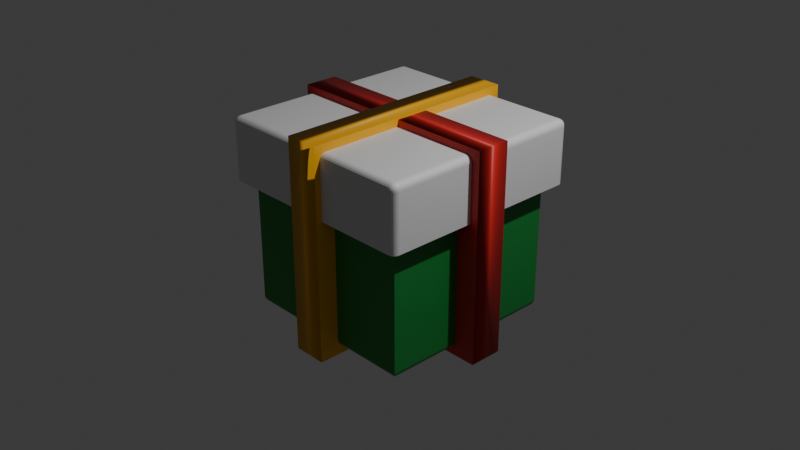 # Source: present.blend  (saved by Blender 5.0.118; exported with 4.5.12 LTS)
import bpy
from mathutils import Matrix  # noqa: F401  (used for matrix-valued properties, if any)

bpy.ops.wm.read_factory_settings(use_empty=True)
scene = bpy.context.scene
scene.name = 'Scene'

# ---- collections
col_collection = bpy.data.collections.new('Collection'); scene.collection.children.link(col_collection)

# ---- materials (node trees are filled in below, after node groups)
mat_002 = bpy.data.materials.new('材质.002')
mat_003 = bpy.data.materials.new('材质.003')
mat_x = bpy.data.materials.new('材质')
mat_001 = bpy.data.materials.new('材质.001')

# ---- material node trees
mat_002.use_nodes = True; mat_002.node_tree.nodes.clear()
_N = mat_002.node_tree.nodes; _L = mat_002.node_tree.links
n0 = _N.new('ShaderNodeBsdfPrincipled'); n0.name = '原理化 BSDF'; n0.location = (-200, 100)
n0.inputs[0].default_value = (0.0137, 0.2542, 0.04231, 1.0)
n1 = _N.new('ShaderNodeOutputMaterial'); n1.name = '材质输出'; n1.location = (200, 100)
_L.new(n0.outputs[0], n1.inputs[0])
n1.is_active_output = True
mat_003.use_nodes = True; mat_003.node_tree.nodes.clear()
_N = mat_003.node_tree.nodes; _L = mat_003.node_tree.links
n0 = _N.new('ShaderNodeBsdfPrincipled'); n0.name = '原理化 BSDF'; n0.location = (-200, 100)
n0.inputs[0].default_value = (0.7682, 0.7682, 0.7682, 1.0)
n1 = _N.new('ShaderNodeOutputMaterial'); n1.name = '材质输出'; n1.location = (200, 100)
_L.new(n0.outputs[0], n1.inputs[0])
n1.is_active_output = True
mat_x.use_nodes = True; mat_x.node_tree.nodes.clear()
_N = mat_x.node_tree.nodes; _L = mat_x.node_tree.links
n0 = _N.new('ShaderNodeBsdfPrincipled'); n0.name = '原理化 BSDF'; n0.location = (-200, 100)
n0.inputs[0].default_value = (1.0, 0.4735, 0.0009106, 1.0)
n1 = _N.new('ShaderNodeOutputMaterial'); n1.name = '材质输出'; n1.location = (200, 100)
_L.new(n0.outputs[0], n1.inputs[0])
n1.is_active_output = True
mat_001.use_nodes = True; mat_001.node_tree.nodes.clear()
_N = mat_001.node_tree.nodes; _L = mat_001.node_tree.links
n0 = _N.new('ShaderNodeBsdfPrincipled'); n0.name = '原理化 BSDF'; n0.location = (-200, 100)
n0.inputs[0].default_value = (0.6724, 0.02122, 0.02122, 1.0)
n1 = _N.new('ShaderNodeOutputMaterial'); n1.name = '材质输出'; n1.location = (200, 100)
_L.new(n0.outputs[0], n1.inputs[0])
n1.is_active_output = True

# ---- world
world_world = bpy.data.worlds.new('World'); scene.world = world_world
world_world.use_nodes = True; world_world.node_tree.nodes.clear()
_N = world_world.node_tree.nodes; _L = world_world.node_tree.links
n0 = _N.new('ShaderNodeOutputWorld'); n0.name = 'World Output'; n0.location = (200, 100)
n1 = _N.new('ShaderNodeBackground'); n1.name = 'Background'; n1.location = (-200, 100)
n1.inputs[0].default_value = (0.05088, 0.05088, 0.05088, 1.0)
_L.new(n1.outputs[0], n0.inputs[0])
n0.is_active_output = True
world_world.color = (0.05088, 0.05088, 0.05088)
world_world.sun_shadow_jitter_overblur = 0.0

# ---- cameras
cam_camera = bpy.data.cameras.new('Camera')
cam_camera.clip_end = 100.0
cam_camera.ortho_scale = 7.314

# ---- lights
light_light = bpy.data.lights.new('Light', 'POINT')
light_light.energy = 1000.0
light_light.shadow_soft_size = 0.1

# ---- meshes
me_x = bpy.data.meshes.new('立方体')
me_x.from_pydata([(-1.0, -1.0, 0.409), (-1.0, 1.0, 0.409), (1.0, 1.0, 0.409), (1.0, -1.0, 0.409), (-0.9223, -0.9223, -1.0), (-1.0, -1.0, -0.9223), (-0.9424, -0.9424, -0.9974), (-0.9611, -0.9611, -0.9896), (-0.9772, -0.9772, -0.9772), (-0.9896, -0.9896, -0.9611), (-0.9974, -0.9974, -0.9424), (-0.9223, 0.9223, -1.0), (-1.0, 1.0, -0.9223), (-0.9424, 0.9424, -0.9974), (-0.9611, 0.9611, -0.9896), (-0.9772, 0.9772, -0.9772), (-0.9896, 0.9896, -0.9611), (-0.9974, 0.9974, -0.9424), (0.9223, -0.9223, -1.0), (1.0, -1.0, -0.9223), (0.9424, -0.9424, -0.9974), (0.9611, -0.9611, -0.9896), (0.9772, -0.9772, -0.9772), (0.9896, -0.9896, -0.9611), (0.9974, -0.9974, -0.9424), (0.9223, 0.9223, -1.0), (1.0, 1.0, -0.9223), (0.9424, 0.9424, -0.9974), (0.9611, 0.9611, -0.9896), (0.9772, 0.9772, -0.9772), (0.9896, 0.9896, -0.9611), (0.9974, 0.9974, -0.9424)], [], [(11, 4, 6, 13), (13, 6, 7, 14), (14, 7, 8, 15), (15, 8, 9, 16), (16, 9, 10, 17), (17, 10, 5, 12), (25, 11, 13, 27), (27, 13, 14, 28), (28, 14, 15, 29), (29, 15, 16, 30), (30, 16, 17, 31), (31, 17, 12, 26), (18, 25, 27, 20), (20, 27, 28, 21), (21, 28, 29, 22), (22, 29, 30, 23), (23, 30, 31, 24), (24, 31, 26, 19), (4, 18, 20, 6), (6, 20, 21, 7), (7, 21, 22, 8), (8, 22, 23, 9), (9, 23, 24, 10), (10, 24, 19, 5), (5, 0, 1, 12), (11, 25, 18, 4), (19, 3, 0, 5), (12, 1, 2, 26), (26, 2, 3, 19)])
_uv = me_x.uv_layers.new(name='UV贴图')
_uv.uv.foreach_set('vector', [0.1347, 0.5097, 0.1347, 0.7403, 0.1322, 0.7428, 0.1322, 0.5072, 0.1322, 0.5072, 0.1322, 0.7428, 0.1299, 0.7451, 0.1299, 0.5049, 0.1299, 0.5049, 0.1299, 0.7451, 0.1264, 0.7486, 0.1264, 0.5014, 0.375, 0.25, 0.375, 0.002846, 0.3799, 0.001302, 0.3799, 0.25, 0.3799, 0.25, 0.3799, 0.001302, 0.3822, 0.0003311, 0.3822, 0.25, 0.3822, 0.25, 0.3822, 0.0003311, 0.3847, 0.0, 0.3847, 0.25, 0.3653, 0.5097, 0.1347, 0.5097, 0.1322, 0.5072, 0.3678, 0.5072, 0.3678, 0.5072, 0.1322, 0.5072, 0.1299, 0.5049, 0.3701, 0.5049, 0.3701, 0.5049, 0.1299, 0.5049, 0.1264, 0.5014, 0.3743, 0.5007, 0.3743, 0.5007, 0.375, 0.25, 0.3799, 0.25, 0.3799, 0.5, 0.3799, 0.5, 0.3799, 0.25, 0.3822, 0.25, 0.3822, 0.5, 0.3822, 0.5, 0.3822, 0.25, 0.3847, 0.25, 0.3847, 0.5, 0.3653, 0.7403, 0.3653, 0.5097, 0.3678, 0.5072, 0.3678, 0.7428, 0.3678, 0.7428, 0.3678, 0.5072, 0.3701, 0.5049, 0.3701, 0.7451, 0.3701, 0.7451, 0.3701, 0.5049, 0.3743, 0.5007, 0.3743, 0.7493, 0.3743, 0.7493, 0.3743, 0.5007, 0.3799, 0.5, 0.3799, 0.75, 0.3799, 0.75, 0.3799, 0.5, 0.3822, 0.5, 0.3822, 0.75, 0.3822, 0.75, 0.3822, 0.5, 0.3847, 0.5, 0.3847, 0.75, 0.1347, 0.7403, 0.3653, 0.7403, 0.3678, 0.7428, 0.1322, 0.7428, 0.1322, 0.7428, 0.3678, 0.7428, 0.3701, 0.7451, 0.1299, 0.7451, 0.1299, 0.7451, 0.3701, 0.7451, 0.3743, 0.7493, 0.1264, 0.7486, 0.375, 0.9972, 0.3743, 0.7493, 0.3799, 0.75, 0.3799, 0.9987, 0.3799, 0.9987, 0.3799, 0.75, 0.3822, 0.75, 0.3822, 0.9997, 0.3822, 0.9997, 0.3822, 0.75, 0.3847, 0.75, 0.3847, 1.0, 0.3847, 0.0, 0.5511, 0.0, 0.5511, 0.25, 0.3847, 0.25, 0.1347, 0.5097, 0.3653, 0.5097, 0.3653, 0.7403, 0.1347, 0.7403, 0.3847, 0.75, 0.5511, 0.75, 0.5511, 1.0, 0.3847, 1.0, 0.3847, 0.25, 0.5511, 0.25, 0.5511, 0.5, 0.3847, 0.5, 0.3847, 0.5, 0.5511, 0.5, 0.5511, 0.75, 0.3847, 0.75])
me_x.materials.append(mat_002)
me_x.update()
me_001 = bpy.data.meshes.new('立方体.001')
me_001.from_pydata([(-0.9387, -1.0, 0.9387), (-0.9387, -0.9387, 1.0), (-1.0, -0.9387, 0.9387), (-0.9387, -0.9979, 0.9545), (-0.9387, -0.9918, 0.9693), (-0.9387, -0.982, 0.982), (-0.9545, -0.9979, 0.9387), (-0.955, -0.9954, 0.9552), (-0.9548, -0.9892, 0.9694), (-0.9544, -0.9806, 0.9806), (-0.9693, -0.9918, 0.9387), (-0.9694, -0.9892, 0.9549), (-0.9679, -0.984, 0.9679), (-0.9666, -0.9773, 0.9773), (-0.9741, -0.9741, 0.9741), (-0.9545, -0.9387, 0.9979), (-0.9693, -0.9387, 0.9918), (-0.982, -0.9387, 0.982), (-0.9387, -0.9545, 0.9979), (-0.9552, -0.955, 0.9954), (-0.9694, -0.9548, 0.9892), (-0.9806, -0.9544, 0.9806), (-0.9387, -0.9693, 0.9918), (-0.9549, -0.9694, 0.9892), (-0.9679, -0.9679, 0.984), (-0.9773, -0.9666, 0.9773), (-0.9979, -0.9545, 0.9387), (-0.9918, -0.9693, 0.9387), (-0.982, -0.982, 0.9387), (-0.9979, -0.9387, 0.9545), (-0.9954, -0.9552, 0.955), (-0.9892, -0.9694, 0.9548), (-0.9806, -0.9806, 0.9544), (-0.9918, -0.9387, 0.9693), (-0.9892, -0.9549, 0.9694), (-0.984, -0.9679, 0.9679), (-0.9773, -0.9773, 0.9666), (-1.0, 0.9387, 0.9387), (-0.9387, 0.9387, 1.0), (-0.9387, 1.0, 0.9387), (-0.9979, 0.9387, 0.9545), (-0.9918, 0.9387, 0.9693), (-0.982, 0.9387, 0.982), (-0.9979, 0.9545, 0.9387), (-0.9954, 0.955, 0.9552), (-0.9892, 0.9548, 0.9694), (-0.9806, 0.9544, 0.9806), (-0.9918, 0.9693, 0.9387), (-0.9892, 0.9694, 0.9549), (-0.984, 0.9679, 0.9679), (-0.9773, 0.9666, 0.9773), (-0.9741, 0.9741, 0.9741), (-0.9387, 0.9545, 0.9979), (-0.9387, 0.9693, 0.9918), (-0.9387, 0.982, 0.982), (-0.9545, 0.9387, 0.9979), (-0.955, 0.9552, 0.9954), (-0.9548, 0.9694, 0.9892), (-0.9544, 0.9806, 0.9806), (-0.9693, 0.9387, 0.9918), (-0.9694, 0.9549, 0.9892), (-0.9679, 0.9679, 0.984), (-0.9666, 0.9773, 0.9773), (-0.9545, 0.9979, 0.9387), (-0.9693, 0.9918, 0.9387), (-0.982, 0.982, 0.9387), (-0.9387, 0.9979, 0.9545), (-0.9552, 0.9954, 0.955), (-0.9694, 0.9892, 0.9548), (-0.9806, 0.9806, 0.9544), (-0.9387, 0.9918, 0.9693), (-0.9549, 0.9892, 0.9694), (-0.9679, 0.984, 0.9679), (-0.9773, 0.9773, 0.9666), (1.0, -0.9387, 0.9387), (0.9387, -0.9387, 1.0), (0.9387, -1.0, 0.9387), (0.9979, -0.9387, 0.9545), (0.9918, -0.9387, 0.9693), (0.982, -0.9387, 0.982), (0.9979, -0.9545, 0.9387), (0.9954, -0.955, 0.9552), (0.9892, -0.9548, 0.9694), (0.9806, -0.9544, 0.9806), (0.9918, -0.9693, 0.9387), (0.9892, -0.9694, 0.9549), (0.984, -0.9679, 0.9679), (0.9773, -0.9666, 0.9773), (0.9741, -0.9741, 0.9741), (0.9387, -0.9545, 0.9979), (0.9387, -0.9693, 0.9918), (0.9387, -0.982, 0.982), (0.9545, -0.9387, 0.9979), (0.955, -0.9552, 0.9954), (0.9548, -0.9694, 0.9892), (0.9544, -0.9806, 0.9806), (0.9693, -0.9387, 0.9918), (0.9694, -0.9549, 0.9892), (0.9679, -0.9679, 0.984), (0.9666, -0.9773, 0.9773), (0.9545, -0.9979, 0.9387), (0.9693, -0.9918, 0.9387), (0.982, -0.982, 0.9387), (0.9387, -0.9979, 0.9545), (0.9552, -0.9954, 0.955), (0.9694, -0.9892, 0.9548), (0.9806, -0.9806, 0.9544), (0.9387, -0.9918, 0.9693), (0.9549, -0.9892, 0.9694), (0.9679, -0.984, 0.9679), (0.9773, -0.9773, 0.9666), (0.9387, 1.0, 0.9387), (0.9387, 0.9387, 1.0), (1.0, 0.9387, 0.9387), (0.9387, 0.9979, 0.9545), (0.9387, 0.9918, 0.9693), (0.9387, 0.982, 0.982), (0.9545, 0.9979, 0.9387), (0.955, 0.9954, 0.9552), (0.9548, 0.9892, 0.9694), (0.9544, 0.9806, 0.9806), (0.9693, 0.9918, 0.9387), (0.9694, 0.9892, 0.9549), (0.9679, 0.984, 0.9679), (0.9666, 0.9773, 0.9773), (0.9741, 0.9741, 0.9741), (0.9545, 0.9387, 0.9979), (0.9693, 0.9387, 0.9918), (0.982, 0.9387, 0.982), (0.9387, 0.9545, 0.9979), (0.9552, 0.955, 0.9954), (0.9694, 0.9548, 0.9892), (0.9806, 0.9544, 0.9806), (0.9387, 0.9693, 0.9918), (0.9549, 0.9694, 0.9892), (0.9679, 0.9679, 0.984), (0.9773, 0.9666, 0.9773), (0.9979, 0.9545, 0.9387), (0.9918, 0.9693, 0.9387), (0.982, 0.982, 0.9387), (0.9979, 0.9387, 0.9545), (0.9954, 0.9552, 0.955), (0.9892, 0.9694, 0.9548), (0.9806, 0.9806, 0.9544), (0.9918, 0.9387, 0.9693), (0.9892, 0.9549, 0.9694), (0.984, 0.9679, 0.9679), (0.9773, 0.9773, 0.9666), (-0.9387, -1.0, 0.409), (-1.0, -0.9387, 0.409), (-0.9545, -0.9979, 0.409), (-0.9693, -0.9918, 0.409), (-0.982, -0.982, 0.409), (-0.9918, -0.9693, 0.409), (-0.9979, -0.9545, 0.409), (-1.0, 0.9387, 0.409), (-0.9387, 1.0, 0.409), (-0.9979, 0.9545, 0.409), (-0.9918, 0.9693, 0.409), (-0.982, 0.982, 0.409), (-0.9693, 0.9918, 0.409), (-0.9545, 0.9979, 0.409), (0.9387, 1.0, 0.409), (1.0, 0.9387, 0.409), (0.9545, 0.9979, 0.409), (0.9693, 0.9918, 0.409), (0.982, 0.982, 0.409), (0.9918, 0.9693, 0.409), (0.9979, 0.9545, 0.409), (1.0, -0.9387, 0.409), (0.9387, -1.0, 0.409), (0.9979, -0.9545, 0.409), (0.9918, -0.9693, 0.409), (0.982, -0.982, 0.409), (0.9693, -0.9918, 0.409), (0.9545, -0.9979, 0.409), (-0.8685, -0.8685, 0.04545), (-0.6948, -0.8685, 0.04545), (-0.5211, -0.8685, 0.04545), (-0.3474, -0.8685, 0.04545), (-0.1737, -0.8685, 0.04545), (0.0, -0.8685, 0.04545), (0.1737, -0.8685, 0.04545), (0.3474, -0.8685, 0.04545), (0.5211, -0.8685, 0.04545), (0.6948, -0.8685, 0.04545), (0.8685, -0.8685, 0.04545), (-0.8685, -0.6948, 0.04545), (-0.6948, -0.6948, 0.04545), (-0.5211, -0.6948, 0.04545), (-0.3474, -0.6948, 0.04545), (-0.1737, -0.6948, 0.04545), (0.0, -0.6948, 0.04545), (0.1737, -0.6948, 0.04545), (0.3474, -0.6948, 0.04545), (0.5211, -0.6948, 0.04545), (0.6948, -0.6948, 0.04545), (0.8685, -0.6948, 0.04545), (-0.8685, -0.5211, 0.04545), (-0.6948, -0.5211, 0.04545), (-0.5211, -0.5211, 0.04545), (-0.3474, -0.5211, 0.04545), (-0.1737, -0.5211, 0.04545), (0.0, -0.5211, 0.04545), (0.1737, -0.5211, 0.04545), (0.3474, -0.5211, 0.04545), (0.5211, -0.5211, 0.04545), (0.6948, -0.5211, 0.04545), (0.8685, -0.5211, 0.04545), (-0.8685, -0.3474, 0.04545), (-0.6948, -0.3474, 0.04545), (-0.5211, -0.3474, 0.04545), (-0.3474, -0.3474, 0.04545), (-0.1737, -0.3474, 0.04545), (0.0, -0.3474, 0.04545), (0.1737, -0.3474, 0.04545), (0.3474, -0.3474, 0.04545), (0.5211, -0.3474, 0.04545), (0.6948, -0.3474, 0.04545), (0.8685, -0.3474, 0.04545), (-0.8685, -0.1737, 0.04545), (-0.6948, -0.1737, 0.04545), (-0.5211, -0.1737, 0.04545), (-0.3474, -0.1737, 0.04545), (-0.1737, -0.1737, 0.04545), (0.0, -0.1737, 0.04545), (0.1737, -0.1737, 0.04545), (0.3474, -0.1737, 0.04545), (0.5211, -0.1737, 0.04545), (0.6948, -0.1737, 0.04545), (0.8685, -0.1737, 0.04545), (-0.8685, 0.0, 0.04545), (-0.6948, 0.0, 0.04545), (-0.5211, 0.0, 0.04545), (-0.3474, 0.0, 0.04545), (-0.1737, 0.0, 0.04545), (0.0, 0.0, 0.04545), (0.1737, 0.0, 0.04545), (0.3474, 0.0, 0.04545), (0.5211, 0.0, 0.04545), (0.6948, 0.0, 0.04545), (0.8685, 0.0, 0.04545), (-0.8685, 0.1737, 0.04545), (-0.6948, 0.1737, 0.04545), (-0.5211, 0.1737, 0.04545), (-0.3474, 0.1737, 0.04545), (-0.1737, 0.1737, 0.04545), (0.0, 0.1737, 0.04545), (0.1737, 0.1737, 0.04545), (0.3474, 0.1737, 0.04545), (0.5211, 0.1737, 0.04545), (0.6948, 0.1737, 0.04545), (0.8685, 0.1737, 0.04545), (-0.8685, 0.3474, 0.04545), (-0.6948, 0.3474, 0.04545), (-0.5211, 0.3474, 0.04545), (-0.3474, 0.3474, 0.04545), (-0.1737, 0.3474, 0.04545), (0.0, 0.3474, 0.04545), (0.1737, 0.3474, 0.04545), (0.3474, 0.3474, 0.04545), (0.5211, 0.3474, 0.04545), (0.6948, 0.3474, 0.04545), (0.8685, 0.3474, 0.04545), (-0.8685, 0.5211, 0.04545), (-0.6948, 0.5211, 0.04545), (-0.5211, 0.5211, 0.04545), (-0.3474, 0.5211, 0.04545), (-0.1737, 0.5211, 0.04545), (0.0, 0.5211, 0.04545), (0.1737, 0.5211, 0.04545), (0.3474, 0.5211, 0.04545), (0.5211, 0.5211, 0.04545), (0.6948, 0.5211, 0.04545), (0.8685, 0.5211, 0.04545), (-0.8685, 0.6948, 0.04545), (-0.6948, 0.6948, 0.04545), (-0.5211, 0.6948, 0.04545), (-0.3474, 0.6948, 0.04545), (-0.1737, 0.6948, 0.04545), (0.0, 0.6948, 0.04545), (0.1737, 0.6948, 0.04545), (0.3474, 0.6948, 0.04545), (0.5211, 0.6948, 0.04545), (0.6948, 0.6948, 0.04545), (0.8685, 0.6948, 0.04545), (-0.8685, 0.8685, 0.04545), (-0.6948, 0.8685, 0.04545), (-0.5211, 0.8685, 0.04545), (-0.3474, 0.8685, 0.04545), (-0.1737, 0.8685, 0.04545), (0.0, 0.8685, 0.04545), (0.1737, 0.8685, 0.04545), (0.3474, 0.8685, 0.04545), (0.5211, 0.8685, 0.04545), (0.6948, 0.8685, 0.04545), (0.8685, 0.8685, 0.04545)], [], [(0, 3, 7, 6), (3, 4, 8, 7), (4, 5, 9, 8), (6, 7, 11, 10), (7, 8, 12, 11), (8, 9, 13, 12), (10, 11, 32, 28), (11, 12, 36, 32), (12, 13, 14, 36), (1, 15, 19, 18), (15, 16, 20, 19), (16, 17, 21, 20), (18, 19, 23, 22), (19, 20, 24, 23), (20, 21, 25, 24), (22, 23, 9, 5), (23, 24, 13, 9), (24, 25, 14, 13), (2, 26, 30, 29), (26, 27, 31, 30), (27, 28, 32, 31), (29, 30, 34, 33), (30, 31, 35, 34), (31, 32, 36, 35), (33, 34, 21, 17), (34, 35, 25, 21), (35, 36, 14, 25), (37, 40, 44, 43), (40, 41, 45, 44), (41, 42, 46, 45), (43, 44, 48, 47), (44, 45, 49, 48), (45, 46, 50, 49), (47, 48, 69, 65), (48, 49, 73, 69), (49, 50, 51, 73), (38, 52, 56, 55), (52, 53, 57, 56), (53, 54, 58, 57), (55, 56, 60, 59), (56, 57, 61, 60), (57, 58, 62, 61), (59, 60, 46, 42), (60, 61, 50, 46), (61, 62, 51, 50), (39, 63, 67, 66), (63, 64, 68, 67), (64, 65, 69, 68), (66, 67, 71, 70), (67, 68, 72, 71), (68, 69, 73, 72), (70, 71, 58, 54), (71, 72, 62, 58), (72, 73, 51, 62), (74, 77, 81, 80), (77, 78, 82, 81), (78, 79, 83, 82), (80, 81, 85, 84), (81, 82, 86, 85), (82, 83, 87, 86), (84, 85, 106, 102), (85, 86, 110, 106), (86, 87, 88, 110), (75, 89, 93, 92), (89, 90, 94, 93), (90, 91, 95, 94), (92, 93, 97, 96), (93, 94, 98, 97), (94, 95, 99, 98), (96, 97, 83, 79), (97, 98, 87, 83), (98, 99, 88, 87), (76, 100, 104, 103), (100, 101, 105, 104), (101, 102, 106, 105), (103, 104, 108, 107), (104, 105, 109, 108), (105, 106, 110, 109), (107, 108, 95, 91), (108, 109, 99, 95), (109, 110, 88, 99), (111, 114, 118, 117), (114, 115, 119, 118), (115, 116, 120, 119), (117, 118, 122, 121), (118, 119, 123, 122), (119, 120, 124, 123), (121, 122, 143, 139), (122, 123, 147, 143), (123, 124, 125, 147), (112, 126, 130, 129), (126, 127, 131, 130), (127, 128, 132, 131), (129, 130, 134, 133), (130, 131, 135, 134), (131, 132, 136, 135), (133, 134, 120, 116), (134, 135, 124, 120), (135, 136, 125, 124), (113, 137, 141, 140), (137, 138, 142, 141), (138, 139, 143, 142), (140, 141, 145, 144), (141, 142, 146, 145), (142, 143, 147, 146), (144, 145, 132, 128), (145, 146, 136, 132), (146, 147, 125, 136), (148, 0, 6, 150), (150, 6, 10, 151), (151, 10, 28, 152), (152, 28, 27, 153), (153, 27, 26, 154), (154, 26, 2, 149), (1, 38, 55, 15), (15, 55, 59, 16), (16, 59, 42, 17), (17, 42, 41, 33), (33, 41, 40, 29), (29, 40, 37, 2), (38, 112, 129, 52), (52, 129, 133, 53), (53, 133, 116, 54), (54, 116, 115, 70), (70, 115, 114, 66), (66, 114, 111, 39), (112, 75, 92, 126), (126, 92, 96, 127), (127, 96, 79, 128), (128, 79, 78, 144), (144, 78, 77, 140), (140, 77, 74, 113), (75, 1, 18, 89), (89, 18, 22, 90), (90, 22, 5, 91), (91, 5, 4, 107), (107, 4, 3, 103), (103, 3, 0, 76), (39, 156, 161, 63), (63, 161, 160, 64), (64, 160, 159, 65), (65, 159, 158, 47), (47, 158, 157, 43), (43, 157, 155, 37), (113, 163, 168, 137), (137, 168, 167, 138), (138, 167, 166, 139), (139, 166, 165, 121), (121, 165, 164, 117), (117, 164, 162, 111), (76, 170, 175, 100), (100, 175, 174, 101), (101, 174, 173, 102), (102, 173, 172, 84), (84, 172, 171, 80), (80, 171, 169, 74), (170, 76, 0, 148), (149, 2, 37, 155), (112, 38, 1, 75), (156, 39, 111, 162), (163, 113, 74, 169), (176, 177, 188, 187), (177, 178, 189, 188), (178, 179, 190, 189), (179, 180, 191, 190), (180, 181, 192, 191), (181, 182, 193, 192), (182, 183, 194, 193), (183, 184, 195, 194), (184, 185, 196, 195), (185, 186, 197, 196), (187, 188, 199, 198), (188, 189, 200, 199), (189, 190, 201, 200), (190, 191, 202, 201), (191, 192, 203, 202), (192, 193, 204, 203), (193, 194, 205, 204), (194, 195, 206, 205), (195, 196, 207, 206), (196, 197, 208, 207), (198, 199, 210, 209), (199, 200, 211, 210), (200, 201, 212, 211), (201, 202, 213, 212), (202, 203, 214, 213), (203, 204, 215, 214), (204, 205, 216, 215), (205, 206, 217, 216), (206, 207, 218, 217), (207, 208, 219, 218), (209, 210, 221, 220), (210, 211, 222, 221), (211, 212, 223, 222), (212, 213, 224, 223), (213, 214, 225, 224), (214, 215, 226, 225), (215, 216, 227, 226), (216, 217, 228, 227), (217, 218, 229, 228), (218, 219, 230, 229), (220, 221, 232, 231), (221, 222, 233, 232), (222, 223, 234, 233), (223, 224, 235, 234), (224, 225, 236, 235), (225, 226, 237, 236), (226, 227, 238, 237), (227, 228, 239, 238), (228, 229, 240, 239), (229, 230, 241, 240), (231, 232, 243, 242), (232, 233, 244, 243), (233, 234, 245, 244), (234, 235, 246, 245), (235, 236, 247, 246), (236, 237, 248, 247), (237, 238, 249, 248), (238, 239, 250, 249), (239, 240, 251, 250), (240, 241, 252, 251), (242, 243, 254, 253), (243, 244, 255, 254), (244, 245, 256, 255), (245, 246, 257, 256), (246, 247, 258, 257), (247, 248, 259, 258), (248, 249, 260, 259), (249, 250, 261, 260), (250, 251, 262, 261), (251, 252, 263, 262), (253, 254, 265, 264), (254, 255, 266, 265), (255, 256, 267, 266), (256, 257, 268, 267), (257, 258, 269, 268), (258, 259, 270, 269), (259, 260, 271, 270), (260, 261, 272, 271), (261, 262, 273, 272), (262, 263, 274, 273), (264, 265, 276, 275), (265, 266, 277, 276), (266, 267, 278, 277), (267, 268, 279, 278), (268, 269, 280, 279), (269, 270, 281, 280), (270, 271, 282, 281), (271, 272, 283, 282), (272, 273, 284, 283), (273, 274, 285, 284), (275, 276, 287, 286), (276, 277, 288, 287), (277, 278, 289, 288), (278, 279, 290, 289), (279, 280, 291, 290), (280, 281, 292, 291), (281, 282, 293, 292), (282, 283, 294, 293), (283, 284, 295, 294), (284, 285, 296, 295)])
_uv = me_001.uv_layers.new(name='UV贴图')
_uv.uv.foreach_set('vector', [0.6173, 0.9923, 0.6193, 0.9923, 0.6194, 0.9944, 0.6173, 0.9943, 0.6193, 0.9923, 0.6212, 0.9923, 0.6212, 0.9943, 0.6194, 0.9944, 0.6212, 0.9923, 0.625, 0.9923, 0.625, 0.9943, 0.6212, 0.9943, 0.6173, 0.9943, 0.6194, 0.9944, 0.6194, 0.9962, 0.6173, 0.9962, 0.6194, 0.9944, 0.6212, 0.9943, 0.621, 0.996, 0.6194, 0.9962, 0.6212, 0.9943, 0.625, 0.9943, 0.625, 0.9958, 0.621, 0.996, 0.6173, 0.9962, 0.6194, 0.9962, 0.6193, 1.0, 0.6173, 1.0, 0.6194, 0.9962, 0.621, 0.996, 0.6208, 1.0, 0.6193, 1.0, 0.621, 0.996, 0.625, 0.9958, 0.625, 0.9968, 0.6208, 1.0, 0.8673, 0.7423, 0.8693, 0.7423, 0.8694, 0.7444, 0.8673, 0.7443, 0.8693, 0.7423, 0.8712, 0.7423, 0.8712, 0.7443, 0.8694, 0.7444, 0.8712, 0.7423, 0.875, 0.7423, 0.875, 0.7443, 0.8712, 0.7443, 0.8673, 0.7443, 0.8694, 0.7444, 0.8694, 0.7462, 0.8673, 0.7462, 0.8694, 0.7444, 0.8712, 0.7443, 0.871, 0.746, 0.8694, 0.7462, 0.8712, 0.7443, 0.875, 0.7443, 0.875, 0.7458, 0.871, 0.746, 0.8673, 0.7462, 0.8694, 0.7462, 0.8693, 0.75, 0.8673, 0.75, 0.8694, 0.7462, 0.871, 0.746, 0.8708, 0.75, 0.8693, 0.75, 0.871, 0.746, 0.875, 0.7458, 0.875, 0.7468, 0.8708, 0.75, 0.6173, 0.007668, 0.6173, 0.005684, 0.6194, 0.005604, 0.6193, 0.007668, 0.6173, 0.005684, 0.6173, 0.003833, 0.6193, 0.003821, 0.6194, 0.005604, 0.6173, 0.003833, 0.6173, 0.0, 0.6193, 0.0, 0.6193, 0.003821, 0.6193, 0.007668, 0.6194, 0.005604, 0.6212, 0.005643, 0.6212, 0.007668, 0.6194, 0.005604, 0.6193, 0.003821, 0.621, 0.004013, 0.6212, 0.005643, 0.6193, 0.003821, 0.6193, 0.0, 0.6208, 0.0, 0.621, 0.004013, 0.6212, 0.007668, 0.6212, 0.005643, 0.625, 0.005696, 0.625, 0.007668, 0.6212, 0.005643, 0.621, 0.004013, 0.625, 0.004176, 0.625, 0.005696, 0.621, 0.004013, 0.6208, 0.0, 0.6218, 0.0, 0.625, 0.004176, 0.6173, 0.2423, 0.6193, 0.2423, 0.6194, 0.2444, 0.6173, 0.2443, 0.6193, 0.2423, 0.6212, 0.2423, 0.6212, 0.2443, 0.6194, 0.2444, 0.6212, 0.2423, 0.625, 0.2423, 0.625, 0.2443, 0.6212, 0.2443, 0.6173, 0.2443, 0.6194, 0.2444, 0.6194, 0.2462, 0.6173, 0.2462, 0.6194, 0.2444, 0.6212, 0.2443, 0.621, 0.246, 0.6194, 0.2462, 0.6212, 0.2443, 0.625, 0.2443, 0.625, 0.2458, 0.621, 0.246, 0.6173, 0.2462, 0.6194, 0.2462, 0.6193, 0.25, 0.6173, 0.25, 0.6194, 0.2462, 0.621, 0.246, 0.6208, 0.25, 0.6193, 0.25, 0.621, 0.246, 0.625, 0.2458, 0.6234, 0.2484, 0.6208, 0.25, 0.8673, 0.5077, 0.8673, 0.5057, 0.8694, 0.5056, 0.8693, 0.5077, 0.8673, 0.5057, 0.8673, 0.5038, 0.8693, 0.5038, 0.8694, 0.5056, 0.8673, 0.5038, 0.8673, 0.5, 0.8693, 0.5, 0.8693, 0.5038, 0.8693, 0.5077, 0.8694, 0.5056, 0.8712, 0.5056, 0.8712, 0.5077, 0.8694, 0.5056, 0.8693, 0.5038, 0.871, 0.504, 0.8712, 0.5056, 0.8693, 0.5038, 0.8693, 0.5, 0.8708, 0.5, 0.871, 0.504, 0.8712, 0.5077, 0.8712, 0.5056, 0.875, 0.5057, 0.875, 0.5077, 0.8712, 0.5056, 0.871, 0.504, 0.875, 0.5042, 0.875, 0.5057, 0.871, 0.504, 0.8708, 0.5, 0.8718, 0.5, 0.875, 0.5042, 0.6173, 0.2577, 0.6173, 0.2557, 0.6194, 0.2556, 0.6193, 0.2577, 0.6173, 0.2557, 0.6173, 0.2538, 0.6193, 0.2538, 0.6194, 0.2556, 0.6173, 0.2538, 0.6173, 0.25, 0.6193, 0.25, 0.6193, 0.2538, 0.6193, 0.2577, 0.6194, 0.2556, 0.6212, 0.2556, 0.6212, 0.2577, 0.6194, 0.2556, 0.6193, 0.2538, 0.621, 0.254, 0.6212, 0.2556, 0.6193, 0.2538, 0.6193, 0.25, 0.6208, 0.25, 0.621, 0.254, 0.6212, 0.2577, 0.6212, 0.2556, 0.625, 0.2557, 0.625, 0.2577, 0.6212, 0.2556, 0.621, 0.254, 0.625, 0.2542, 0.625, 0.2557, 0.621, 0.254, 0.6208, 0.25, 0.6234, 0.2484, 0.625, 0.2542, 0.6173, 0.7423, 0.6193, 0.7423, 0.6194, 0.7444, 0.6173, 0.7443, 0.6193, 0.7423, 0.6212, 0.7423, 0.6212, 0.7443, 0.6194, 0.7444, 0.6212, 0.7423, 0.625, 0.7423, 0.625, 0.7443, 0.6212, 0.7443, 0.6173, 0.7443, 0.6194, 0.7444, 0.6194, 0.7462, 0.6173, 0.7462, 0.6194, 0.7444, 0.6212, 0.7443, 0.621, 0.746, 0.6194, 0.7462, 0.6212, 0.7443, 0.625, 0.7443, 0.625, 0.7458, 0.621, 0.746, 0.6173, 0.7462, 0.6194, 0.7462, 0.6193, 0.75, 0.6173, 0.75, 0.6194, 0.7462, 0.621, 0.746, 0.6208, 0.75, 0.6193, 0.75, 0.621, 0.746, 0.625, 0.7458, 0.625, 0.7489, 0.6208, 0.75, 0.6327, 0.7423, 0.6327, 0.7443, 0.6306, 0.7444, 0.6307, 0.7423, 0.6327, 0.7443, 0.6327, 0.7462, 0.6307, 0.7462, 0.6306, 0.7444, 0.6327, 0.7462, 0.6288, 0.7538, 0.6278, 0.7528, 0.6307, 0.7462, 0.6307, 0.7423, 0.6306, 0.7444, 0.6288, 0.7444, 0.6288, 0.7423, 0.6306, 0.7444, 0.6307, 0.7462, 0.629, 0.746, 0.6288, 0.7444, 0.6307, 0.7462, 0.6278, 0.7528, 0.6271, 0.7521, 0.629, 0.746, 0.6288, 0.7423, 0.6288, 0.7444, 0.625, 0.7443, 0.625, 0.7423, 0.6288, 0.7444, 0.629, 0.746, 0.625, 0.7458, 0.625, 0.7443, 0.629, 0.746, 0.6271, 0.7521, 0.625, 0.7489, 0.625, 0.7458, 0.6173, 0.7577, 0.6173, 0.7557, 0.6194, 0.7556, 0.6193, 0.7577, 0.6173, 0.7557, 0.6173, 0.7538, 0.6193, 0.7538, 0.6194, 0.7556, 0.6173, 0.7538, 0.6173, 0.75, 0.6193, 0.75, 0.6193, 0.7538, 0.6193, 0.7577, 0.6194, 0.7556, 0.6212, 0.7556, 0.6212, 0.7577, 0.6194, 0.7556, 0.6193, 0.7538, 0.621, 0.754, 0.6212, 0.7556, 0.6193, 0.7538, 0.6193, 0.75, 0.6208, 0.75, 0.621, 0.754, 0.6212, 0.7577, 0.6212, 0.7556, 0.6278, 0.7528, 0.6288, 0.7538, 0.6212, 0.7556, 0.621, 0.754, 0.6271, 0.7521, 0.6278, 0.7528, 0.621, 0.754, 0.6208, 0.75, 0.625, 0.7489, 0.6271, 0.7521, 0.6173, 0.4923, 0.6193, 0.4923, 0.6194, 0.4944, 0.6173, 0.4943, 0.6193, 0.4923, 0.6212, 0.4923, 0.6212, 0.4943, 0.6194, 0.4944, 0.6212, 0.4923, 0.6288, 0.4962, 0.6278, 0.4972, 0.6212, 0.4943, 0.6173, 0.4943, 0.6194, 0.4944, 0.6194, 0.4962, 0.6173, 0.4962, 0.6194, 0.4944, 0.6212, 0.4943, 0.621, 0.496, 0.6194, 0.4962, 0.6212, 0.4943, 0.6278, 0.4972, 0.6271, 0.4979, 0.621, 0.496, 0.6173, 0.4962, 0.6194, 0.4962, 0.6193, 0.5, 0.6173, 0.5, 0.6194, 0.4962, 0.621, 0.496, 0.6208, 0.5, 0.6193, 0.5, 0.621, 0.496, 0.6271, 0.4979, 0.6239, 0.5, 0.6208, 0.5, 0.6327, 0.5077, 0.6307, 0.5077, 0.6306, 0.5056, 0.6327, 0.5057, 0.6307, 0.5077, 0.6288, 0.5077, 0.6288, 0.5057, 0.6306, 0.5056, 0.6288, 0.5077, 0.625, 0.5077, 0.625, 0.5057, 0.6288, 0.5057, 0.6327, 0.5057, 0.6306, 0.5056, 0.6306, 0.5038, 0.6327, 0.5038, 0.6306, 0.5056, 0.6288, 0.5057, 0.629, 0.504, 0.6306, 0.5038, 0.6288, 0.5057, 0.625, 0.5057, 0.625, 0.5042, 0.629, 0.504, 0.6327, 0.5038, 0.6306, 0.5038, 0.6278, 0.4972, 0.6288, 0.4962, 0.6306, 0.5038, 0.629, 0.504, 0.6271, 0.4979, 0.6278, 0.4972, 0.629, 0.504, 0.625, 0.5042, 0.6239, 0.5, 0.6271, 0.4979, 0.6173, 0.5077, 0.6173, 0.5057, 0.6194, 0.5056, 0.6193, 0.5077, 0.6173, 0.5057, 0.6173, 0.5038, 0.6193, 0.5038, 0.6194, 0.5056, 0.6173, 0.5038, 0.6173, 0.5, 0.6193, 0.5, 0.6193, 0.5038, 0.6193, 0.5077, 0.6194, 0.5056, 0.6212, 0.5056, 0.6212, 0.5077, 0.6194, 0.5056, 0.6193, 0.5038, 0.621, 0.504, 0.6212, 0.5056, 0.6193, 0.5038, 0.6193, 0.5, 0.6208, 0.5, 0.621, 0.504, 0.6212, 0.5077, 0.6212, 0.5056, 0.625, 0.5057, 0.625, 0.5077, 0.6212, 0.5056, 0.621, 0.504, 0.625, 0.5042, 0.625, 0.5057, 0.621, 0.504, 0.6208, 0.5, 0.6239, 0.5, 0.625, 0.5042, 0.5511, 0.9923, 0.6173, 0.9923, 0.6173, 0.9943, 0.5511, 0.9943, 0.5511, 0.9943, 0.6173, 0.9943, 0.6173, 0.9962, 0.5511, 0.9962, 0.5511, 0.9962, 0.6173, 0.9962, 0.6173, 1.0, 0.5511, 1.0, 0.5511, 0.0, 0.6173, 0.0, 0.6173, 0.003833, 0.5511, 0.003834, 0.5511, 0.003834, 0.6173, 0.003833, 0.6173, 0.005684, 0.5511, 0.005683, 0.5511, 0.005683, 0.6173, 0.005684, 0.6173, 0.007668, 0.5511, 0.007668, 0.8673, 0.7423, 0.8673, 0.5077, 0.8693, 0.5077, 0.8693, 0.7423, 0.8693, 0.7423, 0.8693, 0.5077, 0.8712, 0.5077, 0.8712, 0.7423, 0.8712, 0.7423, 0.8712, 0.5077, 0.875, 0.5077, 0.875, 0.7423, 0.625, 0.007668, 0.625, 0.2423, 0.6212, 0.2423, 0.6212, 0.007668, 0.6212, 0.007668, 0.6212, 0.2423, 0.6193, 0.2423, 0.6193, 0.007668, 0.6193, 0.007668, 0.6193, 0.2423, 0.6173, 0.2423, 0.6173, 0.007668, 0.8673, 0.5077, 0.6327, 0.5077, 0.6327, 0.5057, 0.8673, 0.5057, 0.8673, 0.5057, 0.6327, 0.5057, 0.6327, 0.5038, 0.8673, 0.5038, 0.8673, 0.5038, 0.6327, 0.5038, 0.6288, 0.4962, 0.8673, 0.5, 0.625, 0.2577, 0.6288, 0.4962, 0.6212, 0.4923, 0.6212, 0.2577, 0.6212, 0.2577, 0.6212, 0.4923, 0.6193, 0.4923, 0.6193, 0.2577, 0.6193, 0.2577, 0.6193, 0.4923, 0.6173, 0.4923, 0.6173, 0.2577, 0.6327, 0.5077, 0.6327, 0.7423, 0.6307, 0.7423, 0.6307, 0.5077, 0.6307, 0.5077, 0.6307, 0.7423, 0.6288, 0.7423, 0.6288, 0.5077, 0.6288, 0.5077, 0.6288, 0.7423, 0.625, 0.7423, 0.625, 0.5077, 0.625, 0.5077, 0.625, 0.7423, 0.6212, 0.7423, 0.6212, 0.5077, 0.6212, 0.5077, 0.6212, 0.7423, 0.6193, 0.7423, 0.6193, 0.5077, 0.6193, 0.5077, 0.6193, 0.7423, 0.6173, 0.7423, 0.6173, 0.5077, 0.6327, 0.7423, 0.8673, 0.7423, 0.8673, 0.7443, 0.6327, 0.7443, 0.6327, 0.7443, 0.8673, 0.7443, 0.8673, 0.7462, 0.6327, 0.7462, 0.6327, 0.7462, 0.8673, 0.7462, 0.8673, 0.75, 0.6288, 0.7538, 0.6288, 0.7538, 0.625, 0.9923, 0.6212, 0.9923, 0.6212, 0.7577, 0.6212, 0.7577, 0.6212, 0.9923, 0.6193, 0.9923, 0.6193, 0.7577, 0.6193, 0.7577, 0.6193, 0.9923, 0.6173, 0.9923, 0.6173, 0.7577, 0.6173, 0.2577, 0.5511, 0.2577, 0.5511, 0.2557, 0.6173, 0.2557, 0.6173, 0.2557, 0.5511, 0.2557, 0.5511, 0.2538, 0.6173, 0.2538, 0.6173, 0.2538, 0.5511, 0.2538, 0.5511, 0.25, 0.6173, 0.25, 0.6173, 0.25, 0.5511, 0.25, 0.5511, 0.2462, 0.6173, 0.2462, 0.6173, 0.2462, 0.5511, 0.2462, 0.5511, 0.2443, 0.6173, 0.2443, 0.6173, 0.2443, 0.5511, 0.2443, 0.5511, 0.2423, 0.6173, 0.2423, 0.6173, 0.5077, 0.5511, 0.5077, 0.5511, 0.5057, 0.6173, 0.5057, 0.6173, 0.5057, 0.5511, 0.5057, 0.5511, 0.5038, 0.6173, 0.5038, 0.6173, 0.5038, 0.5511, 0.5038, 0.5511, 0.5, 0.6173, 0.5, 0.6173, 0.5, 0.5511, 0.5, 0.5511, 0.4962, 0.6173, 0.4962, 0.6173, 0.4962, 0.5511, 0.4962, 0.5511, 0.4943, 0.6173, 0.4943, 0.6173, 0.4943, 0.5511, 0.4943, 0.5511, 0.4923, 0.6173, 0.4923, 0.6173, 0.7577, 0.5511, 0.7577, 0.5511, 0.7557, 0.6173, 0.7557, 0.6173, 0.7557, 0.5511, 0.7557, 0.5511, 0.7538, 0.6173, 0.7538, 0.6173, 0.7538, 0.5511, 0.7538, 0.5511, 0.75, 0.6173, 0.75, 0.6173, 0.75, 0.5511, 0.75, 0.5511, 0.7462, 0.6173, 0.7462, 0.6173, 0.7462, 0.5511, 0.7462, 0.5511, 0.7443, 0.6173, 0.7443, 0.6173, 0.7443, 0.5511, 0.7443, 0.5511, 0.7423, 0.6173, 0.7423, 0.5511, 0.7577, 0.6173, 0.7577, 0.6173, 0.9923, 0.5511, 0.9923, 0.5511, 0.007668, 0.6173, 0.007668, 0.6173, 0.2423, 0.5511, 0.2423, 0.6327, 0.5077, 0.8673, 0.5077, 0.8673, 0.7423, 0.6327, 0.7423, 0.5511, 0.2577, 0.6173, 0.2577, 0.6173, 0.4923, 0.5511, 0.4923, 0.5511, 0.5077, 0.6173, 0.5077, 0.6173, 0.7423, 0.5511, 0.7423, 0.0, 0.0, 0.1, 0.0, 0.1, 0.1, 0.0, 0.1, 0.1, 0.0, 0.2, 0.0, 0.2, 0.1, 0.1, 0.1, 0.2, 0.0, 0.3, 0.0, 0.3, 0.1, 0.2, 0.1, 0.3, 0.0, 0.4, 0.0, 0.4, 0.1, 0.3, 0.1, 0.4, 0.0, 0.5, 0.0, 0.5, 0.1, 0.4, 0.1, 0.5, 0.0, 0.6, 0.0, 0.6, 0.1, 0.5, 0.1, 0.6, 0.0, 0.7, 0.0, 0.7, 0.1, 0.6, 0.1, 0.7, 0.0, 0.8, 0.0, 0.8, 0.1, 0.7, 0.1, 0.8, 0.0, 0.9, 0.0, 0.9, 0.1, 0.8, 0.1, 0.9, 0.0, 1.0, 0.0, 1.0, 0.1, 0.9, 0.1, 0.0, 0.1, 0.1, 0.1, 0.1, 0.2, 0.0, 0.2, 0.1, 0.1, 0.2, 0.1, 0.2, 0.2, 0.1, 0.2, 0.2, 0.1, 0.3, 0.1, 0.3, 0.2, 0.2, 0.2, 0.3, 0.1, 0.4, 0.1, 0.4, 0.2, 0.3, 0.2, 0.4, 0.1, 0.5, 0.1, 0.5, 0.2, 0.4, 0.2, 0.5, 0.1, 0.6, 0.1, 0.6, 0.2, 0.5, 0.2, 0.6, 0.1, 0.7, 0.1, 0.7, 0.2, 0.6, 0.2, 0.7, 0.1, 0.8, 0.1, 0.8, 0.2, 0.7, 0.2, 0.8, 0.1, 0.9, 0.1, 0.9, 0.2, 0.8, 0.2, 0.9, 0.1, 1.0, 0.1, 1.0, 0.2, 0.9, 0.2, 0.0, 0.2, 0.1, 0.2, 0.1, 0.3, 0.0, 0.3, 0.1, 0.2, 0.2, 0.2, 0.2, 0.3, 0.1, 0.3, 0.2, 0.2, 0.3, 0.2, 0.3, 0.3, 0.2, 0.3, 0.3, 0.2, 0.4, 0.2, 0.4, 0.3, 0.3, 0.3, 0.4, 0.2, 0.5, 0.2, 0.5, 0.3, 0.4, 0.3, 0.5, 0.2, 0.6, 0.2, 0.6, 0.3, 0.5, 0.3, 0.6, 0.2, 0.7, 0.2, 0.7, 0.3, 0.6, 0.3, 0.7, 0.2, 0.8, 0.2, 0.8, 0.3, 0.7, 0.3, 0.8, 0.2, 0.9, 0.2, 0.9, 0.3, 0.8, 0.3, 0.9, 0.2, 1.0, 0.2, 1.0, 0.3, 0.9, 0.3, 0.0, 0.3, 0.1, 0.3, 0.1, 0.4, 0.0, 0.4, 0.1, 0.3, 0.2, 0.3, 0.2, 0.4, 0.1, 0.4, 0.2, 0.3, 0.3, 0.3, 0.3, 0.4, 0.2, 0.4, 0.3, 0.3, 0.4, 0.3, 0.4, 0.4, 0.3, 0.4, 0.4, 0.3, 0.5, 0.3, 0.5, 0.4, 0.4, 0.4, 0.5, 0.3, 0.6, 0.3, 0.6, 0.4, 0.5, 0.4, 0.6, 0.3, 0.7, 0.3, 0.7, 0.4, 0.6, 0.4, 0.7, 0.3, 0.8, 0.3, 0.8, 0.4, 0.7, 0.4, 0.8, 0.3, 0.9, 0.3, 0.9, 0.4, 0.8, 0.4, 0.9, 0.3, 1.0, 0.3, 1.0, 0.4, 0.9, 0.4, 0.0, 0.4, 0.1, 0.4, 0.1, 0.5, 0.0, 0.5, 0.1, 0.4, 0.2, 0.4, 0.2, 0.5, 0.1, 0.5, 0.2, 0.4, 0.3, 0.4, 0.3, 0.5, 0.2, 0.5, 0.3, 0.4, 0.4, 0.4, 0.4, 0.5, 0.3, 0.5, 0.4, 0.4, 0.5, 0.4, 0.5, 0.5, 0.4, 0.5, 0.5, 0.4, 0.6, 0.4, 0.6, 0.5, 0.5, 0.5, 0.6, 0.4, 0.7, 0.4, 0.7, 0.5, 0.6, 0.5, 0.7, 0.4, 0.8, 0.4, 0.8, 0.5, 0.7, 0.5, 0.8, 0.4, 0.9, 0.4, 0.9, 0.5, 0.8, 0.5, 0.9, 0.4, 1.0, 0.4, 1.0, 0.5, 0.9, 0.5, 0.0, 0.5, 0.1, 0.5, 0.1, 0.6, 0.0, 0.6, 0.1, 0.5, 0.2, 0.5, 0.2, 0.6, 0.1, 0.6, 0.2, 0.5, 0.3, 0.5, 0.3, 0.6, 0.2, 0.6, 0.3, 0.5, 0.4, 0.5, 0.4, 0.6, 0.3, 0.6, 0.4, 0.5, 0.5, 0.5, 0.5, 0.6, 0.4, 0.6, 0.5, 0.5, 0.6, 0.5, 0.6, 0.6, 0.5, 0.6, 0.6, 0.5, 0.7, 0.5, 0.7, 0.6, 0.6, 0.6, 0.7, 0.5, 0.8, 0.5, 0.8, 0.6, 0.7, 0.6, 0.8, 0.5, 0.9, 0.5, 0.9, 0.6, 0.8, 0.6, 0.9, 0.5, 1.0, 0.5, 1.0, 0.6, 0.9, 0.6, 0.0, 0.6, 0.1, 0.6, 0.1, 0.7, 0.0, 0.7, 0.1, 0.6, 0.2, 0.6, 0.2, 0.7, 0.1, 0.7, 0.2, 0.6, 0.3, 0.6, 0.3, 0.7, 0.2, 0.7, 0.3, 0.6, 0.4, 0.6, 0.4, 0.7, 0.3, 0.7, 0.4, 0.6, 0.5, 0.6, 0.5, 0.7, 0.4, 0.7, 0.5, 0.6, 0.6, 0.6, 0.6, 0.7, 0.5, 0.7, 0.6, 0.6, 0.7, 0.6, 0.7, 0.7, 0.6, 0.7, 0.7, 0.6, 0.8, 0.6, 0.8, 0.7, 0.7, 0.7, 0.8, 0.6, 0.9, 0.6, 0.9, 0.7, 0.8, 0.7, 0.9, 0.6, 1.0, 0.6, 1.0, 0.7, 0.9, 0.7, 0.0, 0.7, 0.1, 0.7, 0.1, 0.8, 0.0, 0.8, 0.1, 0.7, 0.2, 0.7, 0.2, 0.8, 0.1, 0.8, 0.2, 0.7, 0.3, 0.7, 0.3, 0.8, 0.2, 0.8, 0.3, 0.7, 0.4, 0.7, 0.4, 0.8, 0.3, 0.8, 0.4, 0.7, 0.5, 0.7, 0.5, 0.8, 0.4, 0.8, 0.5, 0.7, 0.6, 0.7, 0.6, 0.8, 0.5, 0.8, 0.6, 0.7, 0.7, 0.7, 0.7, 0.8, 0.6, 0.8, 0.7, 0.7, 0.8, 0.7, 0.8, 0.8, 0.7, 0.8, 0.8, 0.7, 0.9, 0.7, 0.9, 0.8, 0.8, 0.8, 0.9, 0.7, 1.0, 0.7, 1.0, 0.8, 0.9, 0.8, 0.0, 0.8, 0.1, 0.8, 0.1, 0.9, 0.0, 0.9, 0.1, 0.8, 0.2, 0.8, 0.2, 0.9, 0.1, 0.9, 0.2, 0.8, 0.3, 0.8, 0.3, 0.9, 0.2, 0.9, 0.3, 0.8, 0.4, 0.8, 0.4, 0.9, 0.3, 0.9, 0.4, 0.8, 0.5, 0.8, 0.5, 0.9, 0.4, 0.9, 0.5, 0.8, 0.6, 0.8, 0.6, 0.9, 0.5, 0.9, 0.6, 0.8, 0.7, 0.8, 0.7, 0.9, 0.6, 0.9, 0.7, 0.8, 0.8, 0.8, 0.8, 0.9, 0.7, 0.9, 0.8, 0.8, 0.9, 0.8, 0.9, 0.9, 0.8, 0.9, 0.9, 0.8, 1.0, 0.8, 1.0, 0.9, 0.9, 0.9, 0.0, 0.9, 0.1, 0.9, 0.1, 1.0, 0.0, 1.0, 0.1, 0.9, 0.2, 0.9, 0.2, 1.0, 0.1, 1.0, 0.2, 0.9, 0.3, 0.9, 0.3, 1.0, 0.2, 1.0, 0.3, 0.9, 0.4, 0.9, 0.4, 1.0, 0.3, 1.0, 0.4, 0.9, 0.5, 0.9, 0.5, 1.0, 0.4, 1.0, 0.5, 0.9, 0.6, 0.9, 0.6, 1.0, 0.5, 1.0, 0.6, 0.9, 0.7, 0.9, 0.7, 1.0, 0.6, 1.0, 0.7, 0.9, 0.8, 0.9, 0.8, 1.0, 0.7, 1.0, 0.8, 0.9, 0.9, 0.9, 0.9, 1.0, 0.8, 1.0, 0.9, 0.9, 1.0, 0.9, 1.0, 1.0, 0.9, 1.0])
me_001.materials.append(mat_003)
me_001.update()
me_002 = bpy.data.meshes.new('立方体.002')
me_002.from_pydata([(-1.0, -1.0, -1.0), (-1.0, -1.0, 1.0), (-1.0, 1.0, -1.0), (-1.0, 1.0, 1.0), (1.0, -1.0, -1.0), (1.0, -1.0, 1.0), (1.0, 1.0, -1.0), (1.0, 1.0, 1.0)], [], [(0, 1, 3, 2), (2, 3, 7, 6), (6, 7, 5, 4), (4, 5, 1, 0), (2, 6, 4, 0), (7, 3, 1, 5)])
me_002.polygons.foreach_set('use_smooth', [True] * 6)
_uv = me_002.uv_layers.new(name='UV贴图')
_uv.uv.foreach_set('vector', [0.375, 0.0, 0.625, 0.0, 0.625, 0.25, 0.375, 0.25, 0.375, 0.25, 0.625, 0.25, 0.625, 0.5, 0.375, 0.5, 0.375, 0.5, 0.625, 0.5, 0.625, 0.75, 0.375, 0.75, 0.375, 0.75, 0.625, 0.75, 0.625, 1.0, 0.375, 1.0, 0.125, 0.5, 0.375, 0.5, 0.375, 0.75, 0.125, 0.75, 0.625, 0.5, 0.875, 0.5, 0.875, 0.75, 0.625, 0.75])
me_002.materials.append(mat_x)
me_002.update()
me_003 = bpy.data.meshes.new('立方体.003')
me_003.from_pydata([(-1.0, -1.0, -1.0), (-1.0, -1.0, 1.0), (-1.0, 1.0, -1.0), (-1.0, 1.0, 1.0), (1.0, -1.0, -1.0), (1.0, -1.0, 1.0), (1.0, 1.0, -1.0), (1.0, 1.0, 1.0)], [], [(0, 1, 3, 2), (2, 3, 7, 6), (6, 7, 5, 4), (4, 5, 1, 0), (2, 6, 4, 0), (7, 3, 1, 5)])
me_003.polygons.foreach_set('use_smooth', [True] * 6)
_uv = me_003.uv_layers.new(name='UV贴图')
_uv.uv.foreach_set('vector', [0.375, 0.0, 0.625, 0.0, 0.625, 0.25, 0.375, 0.25, 0.375, 0.25, 0.625, 0.25, 0.625, 0.5, 0.375, 0.5, 0.375, 0.5, 0.625, 0.5, 0.625, 0.75, 0.375, 0.75, 0.375, 0.75, 0.625, 0.75, 0.625, 1.0, 0.375, 1.0, 0.125, 0.5, 0.375, 0.5, 0.375, 0.75, 0.125, 0.75, 0.625, 0.5, 0.875, 0.5, 0.875, 0.75, 0.625, 0.75])
me_003.materials.append(mat_001)
me_003.update()

# ---- objects
ob_light = bpy.data.objects.new('Light', light_light)
ob_camera = bpy.data.objects.new('Camera', cam_camera)
ob_x = bpy.data.objects.new('立方体', me_x)
ob_001 = bpy.data.objects.new('立方体.001', me_001)
ob_002 = bpy.data.objects.new('立方体.002', me_002)
ob_003 = bpy.data.objects.new('立方体.003', me_003)

# ---- transforms, parenting, visibility, modifiers, constraints
ob_light.location = (4.076, 1.005, 5.904)
ob_light.rotation_euler = (0.6503, 0.05522, 1.866)
ob_light.lock_rotations_4d = False
ob_light.empty_display_type = 'ARROWS'
ob_light.color = (0.0, 0.0, 0.0, 0.0)
ob_light.lineart.crease_threshold = 0.0
ob_camera.location = (7.359, -6.926, 4.958)
ob_camera.rotation_euler = (1.109, 0.0, 0.8149)
ob_camera.lock_rotations_4d = False
ob_camera.empty_display_type = 'ARROWS'
ob_camera.color = (0.0, 0.0, 0.0, 0.0)
ob_camera.display_type = 'WIRE'
ob_camera.lineart.crease_threshold = 0.0
ob_x.location = (0.0, 0.0, 0.0)
ob_001.location = (0.0, 0.0, -0.05233)
ob_001.scale = (1.151, 1.151, 1.151)
ob_002.location = (0.0, 0.0, 0.04477)
ob_002.scale = (0.1828, 1.215, 1.14)
ob_003.location = (0.02863, 0.0, 0.04477)
ob_003.rotation_euler = (0.0, -0.0, -1.577)
ob_003.scale = (0.1828, 1.215, 1.125)

# ---- collection membership
col_collection.objects.link(ob_light)
col_collection.objects.link(ob_camera)
col_collection.objects.link(ob_x)
col_collection.objects.link(ob_001)
col_collection.objects.link(ob_002)
col_collection.objects.link(ob_003)

# ---- scene / render settings (as saved in the file)
scene.camera = ob_camera
scene.frame_start = 1; scene.frame_end = 250; scene.frame_set(1)
scene.render.engine = 'BLENDER_EEVEE_NEXT'
scene.render.bake_bias = 0.0
scene.render.bake_samples = 0
scene.cycles.sampling_pattern = 'TABULATED_SOBOL'
scene.eevee.use_volume_custom_range = False
bpy.context.view_layer.update()
